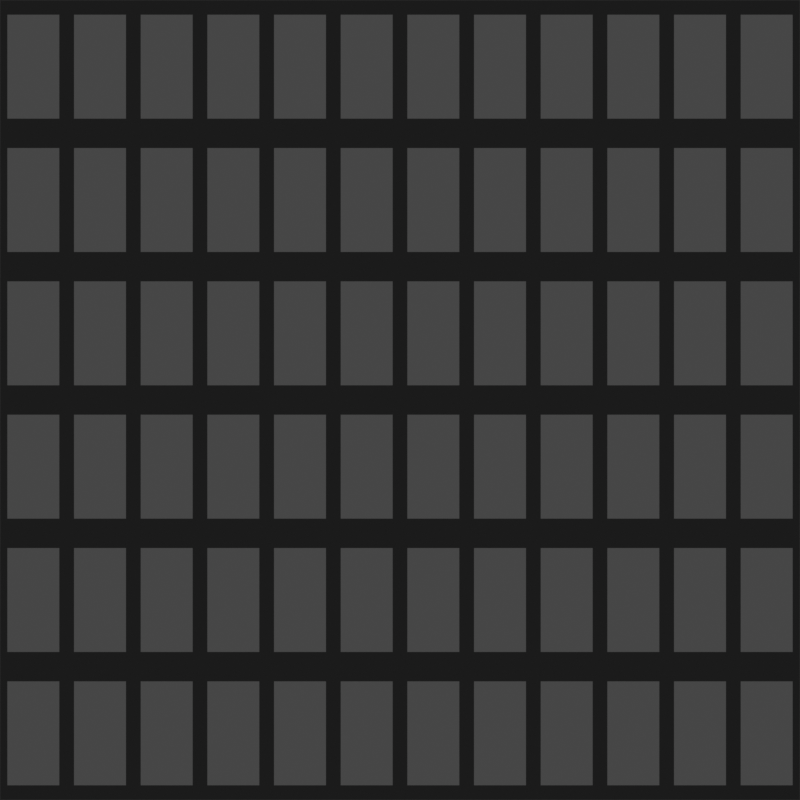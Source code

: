 # Source: ScreenDoor.blend  (saved by Blender 3.6.11; exported with 4.5.12 LTS)
import bpy
from mathutils import Matrix  # noqa: F401  (used for matrix-valued properties, if any)

bpy.ops.wm.read_factory_settings(use_empty=True)
scene = bpy.context.scene
scene.name = 'Scene'

# ---- collections
col_collection = bpy.data.collections.new('Collection'); scene.collection.children.link(col_collection)

# ---- materials (node trees are filled in below, after node groups)
mat_material_001 = bpy.data.materials.new('Material.001')
mat_material_001.use_transparent_shadow = False

# ---- material node trees
mat_material_001.use_nodes = True; mat_material_001.node_tree.nodes.clear()
_N = mat_material_001.node_tree.nodes; _L = mat_material_001.node_tree.links
n0 = _N.new('ShaderNodeBsdfPrincipled'); n0.name = 'Principled BSDF'; n0.location = (10, 300)
n0.distribution = 'GGX'
n0.subsurface_method = 'RANDOM_WALK_SKIN'
n0.inputs[0].default_value = (0.0, 0.0, 0.0, 1.0)
n0.inputs[3].default_value = 1.45
n0.inputs[27].default_value = (0.0, 0.0, 0.0, 1.0)
n0.inputs[28].default_value = 1.0
n1 = _N.new('ShaderNodeOutputMaterial'); n1.name = 'Material Output'; n1.location = (300, 300)
_L.new(n0.outputs[0], n1.inputs[0])
n1.is_active_output = True

# ---- world
world_world = bpy.data.worlds.new('World'); scene.world = world_world
world_world.use_nodes = True; world_world.node_tree.nodes.clear()
_N = world_world.node_tree.nodes; _L = world_world.node_tree.links
n0 = _N.new('ShaderNodeOutputWorld'); n0.name = 'World Output'; n0.location = (300, 300)
n1 = _N.new('ShaderNodeBackground'); n1.name = 'Background'; n1.location = (10, 300)
n1.inputs[0].default_value = (0.05088, 0.05088, 0.05088, 1.0)
_L.new(n1.outputs[0], n0.inputs[0])
n0.is_active_output = True
world_world.color = (0.05088, 0.05088, 0.05088)
world_world.use_sun_shadow = False
world_world.sun_shadow_jitter_overblur = 0.0

# ---- cameras
cam_camera_001 = bpy.data.cameras.new('Camera.001')
cam_camera_001.type = 'ORTHO'

# ---- meshes
me_cube_001 = bpy.data.meshes.new('Cube.001')
me_cube_001.from_pydata([(-1.0, -1.0, 1.0), (-1.0, 1.0, 1.0), (1.0, -1.0, 1.0), (1.0, 1.0, 1.0), (-0.7797, -0.7797, 1.0), (-0.7797, 0.7797, 1.0), (0.7797, 0.7797, 1.0), (0.7797, -0.7797, 1.0)], [], [(4, 5, 1, 0), (5, 6, 3, 1), (6, 7, 2, 3), (7, 4, 0, 2)])
_uv = me_cube_001.uv_layers.new(name='UVMap')
_uv.uv.foreach_set('vector', [0.8475, 0.7225, 0.8475, 0.5275, 0.875, 0.5, 0.875, 0.75, 0.8475, 0.5275, 0.6525, 0.5275, 0.625, 0.5, 0.875, 0.5, 0.6525, 0.5275, 0.6525, 0.7225, 0.625, 0.75, 0.625, 0.5, 0.6525, 0.7225, 0.8475, 0.7225, 0.875, 0.75, 0.625, 0.75])
me_cube_001.materials.append(mat_material_001)
me_cube_001.update()

# ---- objects
ob_cube = bpy.data.objects.new('Cube', me_cube_001)
ob_camera = bpy.data.objects.new('Camera', cam_camera_001)

# ---- transforms, parenting, visibility, modifiers, constraints
ob_cube.location = (-2.75, 2.5, 0.0)
ob_cube.scale = (0.25, 0.5, 0.5)
_m = ob_cube.modifiers.new('Array', 'ARRAY')
_m.count = 3
_m = ob_cube.modifiers.new('Array.001', 'ARRAY')
_m.count = 3
_m.relative_offset_displace = (0.0, -1.0, 0.0)
_m = ob_cube.modifiers.new('Array.002', 'ARRAY')
_m = ob_cube.modifiers.new('Array.003', 'ARRAY')
_m.relative_offset_displace = (0.0, -1.0, 0.0)
_m = ob_cube.modifiers.new('Array.004', 'ARRAY')
ob_camera.location = (0.0, 0.0, 12.49)

# ---- collection membership
col_collection.objects.link(ob_cube)
col_collection.objects.link(ob_camera)

# ---- scene / render settings (as saved in the file)
scene.camera = ob_camera
scene.frame_start = 1; scene.frame_end = 250; scene.frame_set(1)
scene.render.engine = 'BLENDER_EEVEE_NEXT'
scene.render.resolution_x = 720
scene.render.resolution_y = 720
scene.render.film_transparent = True
scene.cycles.sampling_pattern = 'TABULATED_SOBOL'
scene.view_settings.view_transform = 'Filmic'
bpy.context.view_layer.update()

# ---- added for rendering (the .blend has no usable light): sun
light_auto_sun = bpy.data.lights.new('AutoSun', 'SUN')
light_auto_sun.energy = 3.0
light_auto_sun.angle = 0.0523599
ob_auto_sun = bpy.data.objects.new('AutoSun', light_auto_sun)
scene.collection.objects.link(ob_auto_sun)
ob_auto_sun.rotation_euler = (0.872665, 0.174533, 0.523599)
bpy.context.view_layer.update()
